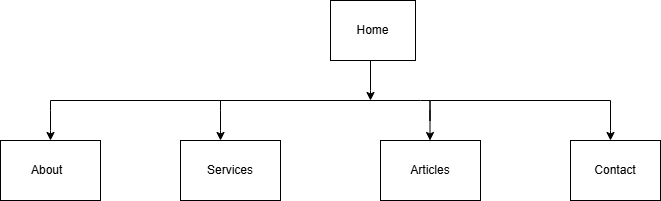

The diagram above was exported from draw.io. Its source (the exported page's mxGraphModel, read from the mxfile embedded in the PNG):
<mxGraphModel dx="1025" dy="464" grid="1" gridSize="10" guides="1" tooltips="1" connect="1" arrows="1" fold="1" page="1" pageScale="1" pageWidth="850" pageHeight="1100" math="0" shadow="0">
  <root>
    <mxCell id="0" />
    <mxCell id="1" parent="0" />
    <mxCell id="RvX4I4nw_XRJ_CrjglMK-1" value="Home" style="rounded=0;whiteSpace=wrap;html=1;" parent="1" vertex="1">
      <mxGeometry x="360" y="40" width="85" height="60" as="geometry" />
    </mxCell>
    <mxCell id="RvX4I4nw_XRJ_CrjglMK-2" value="Articles" style="rounded=0;whiteSpace=wrap;html=1;" parent="1" vertex="1">
      <mxGeometry x="410" y="180" width="100" height="60" as="geometry" />
    </mxCell>
    <mxCell id="RvX4I4nw_XRJ_CrjglMK-3" value="Services" style="rounded=0;whiteSpace=wrap;html=1;" parent="1" vertex="1">
      <mxGeometry x="210" y="180" width="100" height="60" as="geometry" />
    </mxCell>
    <mxCell id="RvX4I4nw_XRJ_CrjglMK-4" value="About&amp;nbsp;&amp;nbsp;" style="rounded=0;whiteSpace=wrap;html=1;" parent="1" vertex="1">
      <mxGeometry x="30" y="180" width="100" height="60" as="geometry" />
    </mxCell>
    <mxCell id="RvX4I4nw_XRJ_CrjglMK-9" value="Contact" style="rounded=0;whiteSpace=wrap;html=1;" parent="1" vertex="1">
      <mxGeometry x="600" y="180" width="90" height="60" as="geometry" />
    </mxCell>
    <mxCell id="RvX4I4nw_XRJ_CrjglMK-17" value="" style="endArrow=none;html=1;rounded=0;" parent="1" edge="1">
      <mxGeometry width="50" height="50" relative="1" as="geometry">
        <mxPoint x="80" y="140" as="sourcePoint" />
        <mxPoint x="640" y="140" as="targetPoint" />
        <Array as="points">
          <mxPoint x="450" y="140" />
          <mxPoint x="460" y="140" />
        </Array>
      </mxGeometry>
    </mxCell>
    <mxCell id="RvX4I4nw_XRJ_CrjglMK-25" value="" style="endArrow=classic;html=1;rounded=0;" parent="1" edge="1">
      <mxGeometry width="50" height="50" relative="1" as="geometry">
        <mxPoint x="80" y="140" as="sourcePoint" />
        <mxPoint x="80" y="180" as="targetPoint" />
        <Array as="points">
          <mxPoint x="80" y="150" />
          <mxPoint x="80" y="170" />
        </Array>
      </mxGeometry>
    </mxCell>
    <mxCell id="RvX4I4nw_XRJ_CrjglMK-26" value="" style="endArrow=classic;html=1;rounded=0;" parent="1" edge="1">
      <mxGeometry width="50" height="50" relative="1" as="geometry">
        <mxPoint x="250" y="140" as="sourcePoint" />
        <mxPoint x="250" y="180" as="targetPoint" />
        <Array as="points">
          <mxPoint x="250" y="150" />
          <mxPoint x="250" y="170" />
        </Array>
      </mxGeometry>
    </mxCell>
    <mxCell id="RvX4I4nw_XRJ_CrjglMK-29" value="" style="endArrow=classic;html=1;rounded=0;" parent="1" edge="1">
      <mxGeometry width="50" height="50" relative="1" as="geometry">
        <mxPoint x="640" y="140" as="sourcePoint" />
        <mxPoint x="640" y="180" as="targetPoint" />
        <Array as="points">
          <mxPoint x="640" y="170" />
        </Array>
      </mxGeometry>
    </mxCell>
    <mxCell id="ACR-M5AtESxcwmUpeSGD-3" value="" style="endArrow=classic;html=1;rounded=0;" edge="1" parent="1">
      <mxGeometry width="50" height="50" relative="1" as="geometry">
        <mxPoint x="459.5" y="150" as="sourcePoint" />
        <mxPoint x="460" y="180" as="targetPoint" />
        <Array as="points">
          <mxPoint x="459.5" y="160" />
          <mxPoint x="459.5" y="140" />
          <mxPoint x="459.5" y="180" />
        </Array>
      </mxGeometry>
    </mxCell>
    <mxCell id="ACR-M5AtESxcwmUpeSGD-6" value="" style="endArrow=classic;html=1;rounded=0;" edge="1" parent="1">
      <mxGeometry width="50" height="50" relative="1" as="geometry">
        <mxPoint x="400" y="100" as="sourcePoint" />
        <mxPoint x="400" y="140" as="targetPoint" />
        <Array as="points">
          <mxPoint x="400" y="130" />
        </Array>
      </mxGeometry>
    </mxCell>
  </root>
</mxGraphModel>